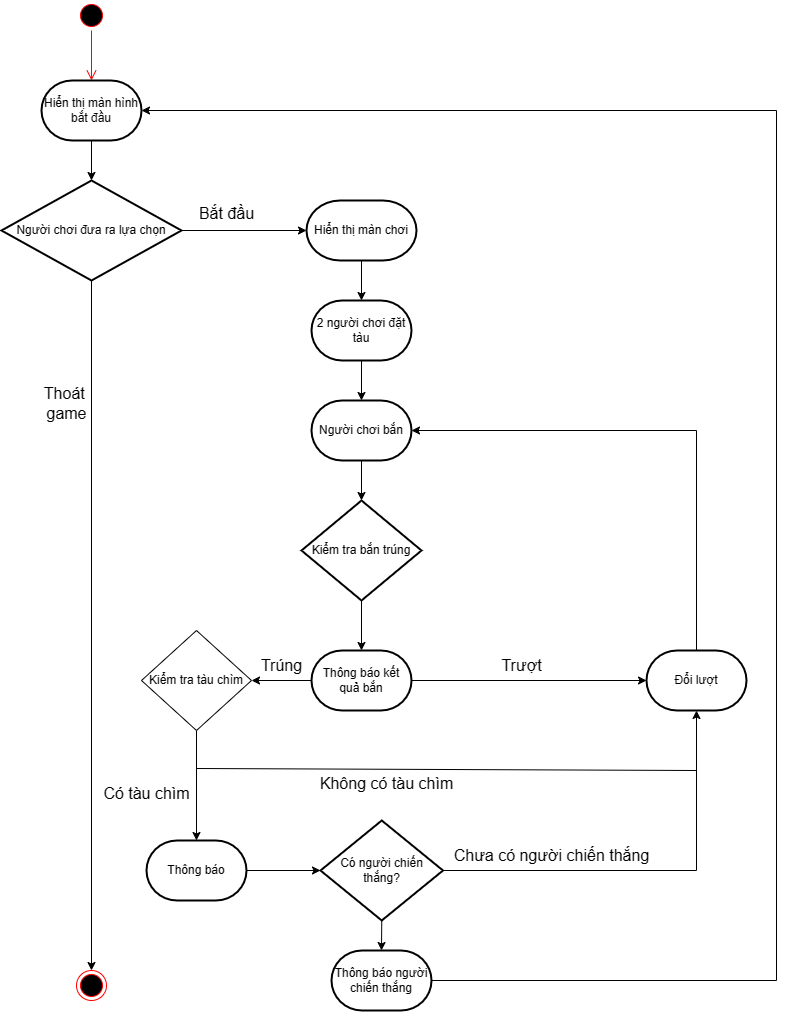

The diagram above was exported from draw.io. Its source (the exported page's mxGraphModel, read from the mxfile embedded in the PNG):
<mxGraphModel dx="996" dy="567" grid="1" gridSize="10" guides="1" tooltips="1" connect="1" arrows="1" fold="1" page="1" pageScale="1" pageWidth="850" pageHeight="1100" math="0" shadow="0">
  <root>
    <mxCell id="0" />
    <mxCell id="1" parent="0" />
    <mxCell id="oJvMrK3L63NHogJnUfCM-17" value="" style="ellipse;html=1;shape=startState;fillColor=#000000;strokeColor=#ff0000;" vertex="1" parent="1">
      <mxGeometry x="120" y="30" width="30" height="30" as="geometry" />
    </mxCell>
    <mxCell id="oJvMrK3L63NHogJnUfCM-18" value="" style="edgeStyle=orthogonalEdgeStyle;html=1;verticalAlign=bottom;endArrow=open;endSize=8;strokeColor=#ff0000;rounded=0;exitX=0.5;exitY=1;exitDx=0;exitDy=0;entryX=0.5;entryY=0;entryDx=0;entryDy=0;entryPerimeter=0;" edge="1" source="oJvMrK3L63NHogJnUfCM-17" parent="1" target="oJvMrK3L63NHogJnUfCM-19">
      <mxGeometry relative="1" as="geometry">
        <mxPoint x="135" y="110" as="targetPoint" />
      </mxGeometry>
    </mxCell>
    <mxCell id="oJvMrK3L63NHogJnUfCM-19" value="Hiển thị màn hình bắt đầu" style="strokeWidth=2;html=1;shape=mxgraph.flowchart.terminator;whiteSpace=wrap;" vertex="1" parent="1">
      <mxGeometry x="85" y="110" width="100" height="60" as="geometry" />
    </mxCell>
    <mxCell id="oJvMrK3L63NHogJnUfCM-20" value="Người chơi đưa ra lựa chọn" style="strokeWidth=2;html=1;shape=mxgraph.flowchart.decision;whiteSpace=wrap;" vertex="1" parent="1">
      <mxGeometry x="45" y="210" width="180" height="100" as="geometry" />
    </mxCell>
    <mxCell id="oJvMrK3L63NHogJnUfCM-21" value="" style="endArrow=classic;html=1;rounded=0;exitX=0.5;exitY=1;exitDx=0;exitDy=0;exitPerimeter=0;entryX=0.5;entryY=0;entryDx=0;entryDy=0;entryPerimeter=0;" edge="1" parent="1" source="oJvMrK3L63NHogJnUfCM-19" target="oJvMrK3L63NHogJnUfCM-20">
      <mxGeometry width="50" height="50" relative="1" as="geometry">
        <mxPoint x="260" y="200" as="sourcePoint" />
        <mxPoint x="310" y="150" as="targetPoint" />
      </mxGeometry>
    </mxCell>
    <mxCell id="oJvMrK3L63NHogJnUfCM-23" value="" style="endArrow=classic;html=1;rounded=0;exitX=0.5;exitY=1;exitDx=0;exitDy=0;exitPerimeter=0;entryX=0.5;entryY=0;entryDx=0;entryDy=0;" edge="1" parent="1" source="oJvMrK3L63NHogJnUfCM-20" target="oJvMrK3L63NHogJnUfCM-25">
      <mxGeometry width="50" height="50" relative="1" as="geometry">
        <mxPoint x="290" y="380" as="sourcePoint" />
        <mxPoint x="135" y="570.6896551724138" as="targetPoint" />
      </mxGeometry>
    </mxCell>
    <mxCell id="oJvMrK3L63NHogJnUfCM-24" value="&lt;font style=&quot;font-size: 16px;&quot;&gt;Thoát&amp;nbsp;&lt;br&gt;game&lt;/font&gt;" style="text;html=1;align=center;verticalAlign=middle;resizable=0;points=[];autosize=1;strokeColor=none;fillColor=none;" vertex="1" parent="1">
      <mxGeometry x="75" y="408" width="70" height="50" as="geometry" />
    </mxCell>
    <mxCell id="oJvMrK3L63NHogJnUfCM-25" value="" style="ellipse;html=1;shape=endState;fillColor=#000000;strokeColor=#ff0000;" vertex="1" parent="1">
      <mxGeometry x="120" y="1000" width="30" height="30" as="geometry" />
    </mxCell>
    <mxCell id="oJvMrK3L63NHogJnUfCM-26" value="" style="endArrow=classic;html=1;rounded=0;exitX=1;exitY=0.5;exitDx=0;exitDy=0;exitPerimeter=0;entryX=0;entryY=0.5;entryDx=0;entryDy=0;entryPerimeter=0;" edge="1" parent="1" source="oJvMrK3L63NHogJnUfCM-20" target="oJvMrK3L63NHogJnUfCM-27">
      <mxGeometry width="50" height="50" relative="1" as="geometry">
        <mxPoint x="290" y="430" as="sourcePoint" />
        <mxPoint x="310" y="260" as="targetPoint" />
      </mxGeometry>
    </mxCell>
    <mxCell id="oJvMrK3L63NHogJnUfCM-27" value="Hiển thị màn chơi&lt;br&gt;" style="strokeWidth=2;html=1;shape=mxgraph.flowchart.terminator;whiteSpace=wrap;" vertex="1" parent="1">
      <mxGeometry x="350" y="230" width="110" height="60" as="geometry" />
    </mxCell>
    <mxCell id="oJvMrK3L63NHogJnUfCM-28" value="&lt;font style=&quot;font-size: 16px;&quot;&gt;Bắt đầu&lt;/font&gt;" style="text;html=1;align=center;verticalAlign=middle;resizable=0;points=[];autosize=1;strokeColor=none;fillColor=none;" vertex="1" parent="1">
      <mxGeometry x="230" y="228" width="80" height="30" as="geometry" />
    </mxCell>
    <mxCell id="oJvMrK3L63NHogJnUfCM-29" value="" style="endArrow=classic;html=1;rounded=0;exitX=0.5;exitY=1;exitDx=0;exitDy=0;exitPerimeter=0;entryX=0.5;entryY=0;entryDx=0;entryDy=0;entryPerimeter=0;" edge="1" parent="1" source="oJvMrK3L63NHogJnUfCM-27" target="oJvMrK3L63NHogJnUfCM-30">
      <mxGeometry width="50" height="50" relative="1" as="geometry">
        <mxPoint x="290" y="370" as="sourcePoint" />
        <mxPoint x="405" y="340" as="targetPoint" />
      </mxGeometry>
    </mxCell>
    <mxCell id="oJvMrK3L63NHogJnUfCM-30" value="2 người chơi đặt tàu" style="strokeWidth=2;html=1;shape=mxgraph.flowchart.terminator;whiteSpace=wrap;" vertex="1" parent="1">
      <mxGeometry x="355" y="330" width="100" height="60" as="geometry" />
    </mxCell>
    <mxCell id="oJvMrK3L63NHogJnUfCM-31" value="Người chơi bắn" style="strokeWidth=2;html=1;shape=mxgraph.flowchart.terminator;whiteSpace=wrap;" vertex="1" parent="1">
      <mxGeometry x="355" y="430" width="100" height="60" as="geometry" />
    </mxCell>
    <mxCell id="oJvMrK3L63NHogJnUfCM-33" value="Đổi lượt" style="strokeWidth=2;html=1;shape=mxgraph.flowchart.terminator;whiteSpace=wrap;" vertex="1" parent="1">
      <mxGeometry x="690" y="680" width="100" height="60" as="geometry" />
    </mxCell>
    <mxCell id="oJvMrK3L63NHogJnUfCM-36" value="" style="endArrow=classic;html=1;rounded=0;exitX=0.5;exitY=1;exitDx=0;exitDy=0;exitPerimeter=0;entryX=0.5;entryY=0;entryDx=0;entryDy=0;entryPerimeter=0;" edge="1" parent="1" source="oJvMrK3L63NHogJnUfCM-30" target="oJvMrK3L63NHogJnUfCM-31">
      <mxGeometry width="50" height="50" relative="1" as="geometry">
        <mxPoint x="290" y="550" as="sourcePoint" />
        <mxPoint x="340" y="500" as="targetPoint" />
      </mxGeometry>
    </mxCell>
    <mxCell id="oJvMrK3L63NHogJnUfCM-37" value="Kiểm tra bắn trúng" style="strokeWidth=2;html=1;shape=mxgraph.flowchart.decision;whiteSpace=wrap;" vertex="1" parent="1">
      <mxGeometry x="345" y="530" width="120" height="100" as="geometry" />
    </mxCell>
    <mxCell id="oJvMrK3L63NHogJnUfCM-38" value="" style="endArrow=classic;html=1;rounded=0;exitX=0.5;exitY=1;exitDx=0;exitDy=0;exitPerimeter=0;" edge="1" parent="1" source="oJvMrK3L63NHogJnUfCM-31" target="oJvMrK3L63NHogJnUfCM-37">
      <mxGeometry width="50" height="50" relative="1" as="geometry">
        <mxPoint x="310" y="620" as="sourcePoint" />
        <mxPoint x="360" y="570" as="targetPoint" />
      </mxGeometry>
    </mxCell>
    <mxCell id="oJvMrK3L63NHogJnUfCM-39" value="Kiểm tra tàu chìm" style="rhombus;whiteSpace=wrap;html=1;" vertex="1" parent="1">
      <mxGeometry x="185" y="660" width="110" height="100" as="geometry" />
    </mxCell>
    <mxCell id="oJvMrK3L63NHogJnUfCM-41" value="&lt;font style=&quot;font-size: 16px;&quot;&gt;Trượt&lt;/font&gt;" style="text;html=1;align=center;verticalAlign=middle;resizable=0;points=[];autosize=1;strokeColor=none;fillColor=none;" vertex="1" parent="1">
      <mxGeometry x="535" y="680" width="60" height="30" as="geometry" />
    </mxCell>
    <mxCell id="oJvMrK3L63NHogJnUfCM-42" value="" style="endArrow=classic;html=1;rounded=0;exitX=0.5;exitY=0;exitDx=0;exitDy=0;exitPerimeter=0;entryX=1;entryY=0.5;entryDx=0;entryDy=0;entryPerimeter=0;" edge="1" parent="1" source="oJvMrK3L63NHogJnUfCM-33" target="oJvMrK3L63NHogJnUfCM-31">
      <mxGeometry width="50" height="50" relative="1" as="geometry">
        <mxPoint x="585" y="490" as="sourcePoint" />
        <mxPoint x="635" y="440" as="targetPoint" />
        <Array as="points">
          <mxPoint x="740" y="460" />
        </Array>
      </mxGeometry>
    </mxCell>
    <mxCell id="oJvMrK3L63NHogJnUfCM-43" value="" style="endArrow=classic;html=1;rounded=0;exitX=0;exitY=0.5;exitDx=0;exitDy=0;exitPerimeter=0;entryX=1;entryY=0.5;entryDx=0;entryDy=0;" edge="1" parent="1" source="oJvMrK3L63NHogJnUfCM-50" target="oJvMrK3L63NHogJnUfCM-39">
      <mxGeometry width="50" height="50" relative="1" as="geometry">
        <mxPoint x="270" y="670" as="sourcePoint" />
        <mxPoint x="320" y="620" as="targetPoint" />
      </mxGeometry>
    </mxCell>
    <mxCell id="oJvMrK3L63NHogJnUfCM-44" value="&lt;font style=&quot;font-size: 16px;&quot;&gt;Trúng&lt;/font&gt;" style="text;html=1;align=center;verticalAlign=middle;resizable=0;points=[];autosize=1;strokeColor=none;fillColor=none;" vertex="1" parent="1">
      <mxGeometry x="295" y="680" width="60" height="30" as="geometry" />
    </mxCell>
    <mxCell id="oJvMrK3L63NHogJnUfCM-46" value="Có người chiến thắng?" style="strokeWidth=2;html=1;shape=mxgraph.flowchart.decision;whiteSpace=wrap;" vertex="1" parent="1">
      <mxGeometry x="364" y="850" width="122.5" height="100" as="geometry" />
    </mxCell>
    <mxCell id="oJvMrK3L63NHogJnUfCM-47" value="" style="endArrow=classic;html=1;rounded=0;exitX=1;exitY=0.5;exitDx=0;exitDy=0;exitPerimeter=0;entryX=0.5;entryY=1;entryDx=0;entryDy=0;entryPerimeter=0;" edge="1" parent="1" source="oJvMrK3L63NHogJnUfCM-46" target="oJvMrK3L63NHogJnUfCM-33">
      <mxGeometry width="50" height="50" relative="1" as="geometry">
        <mxPoint x="355" y="750" as="sourcePoint" />
        <mxPoint x="405" y="700" as="targetPoint" />
        <Array as="points">
          <mxPoint x="740" y="900" />
        </Array>
      </mxGeometry>
    </mxCell>
    <mxCell id="oJvMrK3L63NHogJnUfCM-48" value="&lt;font style=&quot;font-size: 16px;&quot;&gt;Chưa có người chiến thắng&lt;/font&gt;" style="text;html=1;align=center;verticalAlign=middle;resizable=0;points=[];autosize=1;strokeColor=none;fillColor=none;" vertex="1" parent="1">
      <mxGeometry x="485" y="870" width="220" height="30" as="geometry" />
    </mxCell>
    <mxCell id="oJvMrK3L63NHogJnUfCM-50" value="Thông báo kết quả bắn" style="strokeWidth=2;html=1;shape=mxgraph.flowchart.terminator;whiteSpace=wrap;" vertex="1" parent="1">
      <mxGeometry x="355" y="680" width="100" height="60" as="geometry" />
    </mxCell>
    <mxCell id="oJvMrK3L63NHogJnUfCM-51" value="" style="endArrow=classic;html=1;rounded=0;exitX=0.5;exitY=1;exitDx=0;exitDy=0;exitPerimeter=0;entryX=0.5;entryY=0;entryDx=0;entryDy=0;entryPerimeter=0;" edge="1" parent="1" source="oJvMrK3L63NHogJnUfCM-37" target="oJvMrK3L63NHogJnUfCM-50">
      <mxGeometry width="50" height="50" relative="1" as="geometry">
        <mxPoint x="360" y="750" as="sourcePoint" />
        <mxPoint x="410" y="700" as="targetPoint" />
      </mxGeometry>
    </mxCell>
    <mxCell id="oJvMrK3L63NHogJnUfCM-53" value="" style="endArrow=classic;html=1;rounded=0;exitX=1;exitY=0.5;exitDx=0;exitDy=0;exitPerimeter=0;entryX=0;entryY=0.5;entryDx=0;entryDy=0;entryPerimeter=0;" edge="1" parent="1" source="oJvMrK3L63NHogJnUfCM-50" target="oJvMrK3L63NHogJnUfCM-33">
      <mxGeometry width="50" height="50" relative="1" as="geometry">
        <mxPoint x="540" y="700" as="sourcePoint" />
        <mxPoint x="590" y="650" as="targetPoint" />
      </mxGeometry>
    </mxCell>
    <mxCell id="oJvMrK3L63NHogJnUfCM-55" value="Thông báo" style="strokeWidth=2;html=1;shape=mxgraph.flowchart.terminator;whiteSpace=wrap;" vertex="1" parent="1">
      <mxGeometry x="190" y="870" width="100" height="60" as="geometry" />
    </mxCell>
    <mxCell id="oJvMrK3L63NHogJnUfCM-56" value="" style="endArrow=classic;html=1;rounded=0;exitX=0.5;exitY=1;exitDx=0;exitDy=0;entryX=0.5;entryY=0;entryDx=0;entryDy=0;entryPerimeter=0;" edge="1" parent="1" source="oJvMrK3L63NHogJnUfCM-39" target="oJvMrK3L63NHogJnUfCM-55">
      <mxGeometry width="50" height="50" relative="1" as="geometry">
        <mxPoint x="360" y="920" as="sourcePoint" />
        <mxPoint x="240" y="850" as="targetPoint" />
      </mxGeometry>
    </mxCell>
    <mxCell id="oJvMrK3L63NHogJnUfCM-58" value="" style="endArrow=none;html=1;rounded=0;" edge="1" parent="1">
      <mxGeometry width="50" height="50" relative="1" as="geometry">
        <mxPoint x="240" y="798" as="sourcePoint" />
        <mxPoint x="740" y="800" as="targetPoint" />
      </mxGeometry>
    </mxCell>
    <mxCell id="oJvMrK3L63NHogJnUfCM-59" value="&lt;font style=&quot;font-size: 16px;&quot;&gt;Không có tàu chìm&lt;/font&gt;" style="text;html=1;align=center;verticalAlign=middle;resizable=0;points=[];autosize=1;strokeColor=none;fillColor=none;" vertex="1" parent="1">
      <mxGeometry x="350" y="798" width="160" height="30" as="geometry" />
    </mxCell>
    <mxCell id="oJvMrK3L63NHogJnUfCM-60" value="&lt;font style=&quot;font-size: 16px;&quot;&gt;Có tàu chìm&lt;/font&gt;" style="text;html=1;align=center;verticalAlign=middle;resizable=0;points=[];autosize=1;strokeColor=none;fillColor=none;" vertex="1" parent="1">
      <mxGeometry x="135" y="808" width="110" height="30" as="geometry" />
    </mxCell>
    <mxCell id="oJvMrK3L63NHogJnUfCM-62" value="" style="endArrow=classic;html=1;rounded=0;exitX=1;exitY=0.5;exitDx=0;exitDy=0;exitPerimeter=0;entryX=0;entryY=0.5;entryDx=0;entryDy=0;entryPerimeter=0;" edge="1" parent="1" source="oJvMrK3L63NHogJnUfCM-55" target="oJvMrK3L63NHogJnUfCM-46">
      <mxGeometry width="50" height="50" relative="1" as="geometry">
        <mxPoint x="360" y="820" as="sourcePoint" />
        <mxPoint x="410" y="770" as="targetPoint" />
      </mxGeometry>
    </mxCell>
    <mxCell id="oJvMrK3L63NHogJnUfCM-63" value="Thông báo người chiến thắng" style="strokeWidth=2;html=1;shape=mxgraph.flowchart.terminator;whiteSpace=wrap;" vertex="1" parent="1">
      <mxGeometry x="375" y="980" width="100" height="60" as="geometry" />
    </mxCell>
    <mxCell id="oJvMrK3L63NHogJnUfCM-64" value="" style="endArrow=classic;html=1;rounded=0;exitX=0.5;exitY=1;exitDx=0;exitDy=0;exitPerimeter=0;entryX=0.5;entryY=0;entryDx=0;entryDy=0;entryPerimeter=0;" edge="1" parent="1" source="oJvMrK3L63NHogJnUfCM-46" target="oJvMrK3L63NHogJnUfCM-63">
      <mxGeometry width="50" height="50" relative="1" as="geometry">
        <mxPoint x="360" y="820" as="sourcePoint" />
        <mxPoint x="410" y="770" as="targetPoint" />
      </mxGeometry>
    </mxCell>
    <mxCell id="oJvMrK3L63NHogJnUfCM-66" value="" style="endArrow=classic;html=1;rounded=0;exitX=1;exitY=0.5;exitDx=0;exitDy=0;exitPerimeter=0;entryX=1;entryY=0.5;entryDx=0;entryDy=0;entryPerimeter=0;" edge="1" parent="1" source="oJvMrK3L63NHogJnUfCM-63" target="oJvMrK3L63NHogJnUfCM-19">
      <mxGeometry width="50" height="50" relative="1" as="geometry">
        <mxPoint x="360" y="820" as="sourcePoint" />
        <mxPoint x="410" y="770" as="targetPoint" />
        <Array as="points">
          <mxPoint x="820" y="1010" />
          <mxPoint x="820" y="140" />
        </Array>
      </mxGeometry>
    </mxCell>
  </root>
</mxGraphModel>